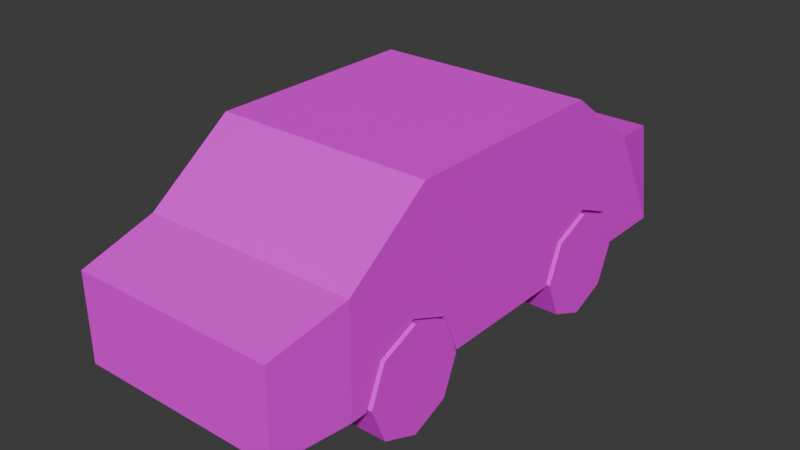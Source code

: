 # Source: instagram.blend  (saved by Blender 4.2.66; exported with 4.5.12 LTS)
import bpy
from mathutils import Matrix  # noqa: F401  (used for matrix-valued properties, if any)

bpy.ops.wm.read_factory_settings(use_empty=True)
scene = bpy.context.scene
scene.name = 'Scene'

# ---- collections
col_collection = bpy.data.collections.new('Collection'); scene.collection.children.link(col_collection)

# ---- images (referenced by path relative to the original .blend; pixels are not part of the script)
import os
ASSET_DIR = os.environ.get("B2B_ASSET_DIR", "")  # directory of the original .blend (textures are referenced by path, not embedded)
HERE = os.path.dirname(os.path.abspath(__file__))  # packed textures are extracted next to this script under _unpacked/

def load_image(name, relpath, width, height, colorspace="sRGB"):
    """Load a texture the original file referenced (path relative to the .blend, or extracted next to this script)."""
    p = next((c for c in (os.path.join(HERE, relpath), os.path.join(ASSET_DIR, relpath)) if relpath and os.path.exists(c)), "")
    if p:
        img = bpy.data.images.load(p, check_existing=True)
        img.name = name
    else:  # same state as the original file: an image datablock whose file is absent (Cycles renders it pink)
        img = bpy.data.images.new(name, width, height)
        img.source = "FILE"
        img.filepath = "//" + (relpath or name)
    img.colorspace_settings.name = colorspace
    return img
img_anotherpalette_png_001 = load_image('anotherPalette.png.001', 'anotherPalette.png', 1024, 1024, 'sRGB')

# ---- materials (node trees are filled in below, after node groups)
mat_material_001 = bpy.data.materials.new('Material.001')

# ---- material node trees
mat_material_001.use_nodes = True; mat_material_001.node_tree.nodes.clear()
_N = mat_material_001.node_tree.nodes; _L = mat_material_001.node_tree.links
n0 = _N.new('ShaderNodeOutputMaterial'); n0.name = 'Material Output'; n0.location = (483, 298)
n1 = _N.new('ShaderNodeTexImage'); n1.name = 'Image Texture'; n1.location = (-110, 246)
n1.image = img_anotherpalette_png_001
n2 = _N.new('ShaderNodeMapping'); n2.name = 'Mapping'; n2.location = (-290, 206)
n3 = _N.new('ShaderNodeTexCoord'); n3.name = 'Texture Coordinate'; n3.location = (-470, 206)
n4 = _N.new('ShaderNodeBsdfPrincipled'); n4.name = 'Principled BSDF'; n4.location = (203, 258)
_L.new(n4.outputs[0], n0.inputs[0])
_L.new(n2.outputs[0], n1.inputs[0])
_L.new(n3.outputs[2], n2.inputs[0])
_L.new(n1.outputs[0], n4.inputs[0])
n0.is_active_output = True

# ---- world
world_world = bpy.data.worlds.new('World'); scene.world = world_world
world_world.use_nodes = True; world_world.node_tree.nodes.clear()
_N = world_world.node_tree.nodes; _L = world_world.node_tree.links
n0 = _N.new('ShaderNodeOutputWorld'); n0.name = 'World Output'; n0.location = (300, 300)
n1 = _N.new('ShaderNodeBackground'); n1.name = 'Background'; n1.location = (10, 300)
n1.inputs[0].default_value = (0.05088, 0.05088, 0.05088, 1.0)
_L.new(n1.outputs[0], n0.inputs[0])
n0.is_active_output = True
world_world.color = (0.05088, 0.05088, 0.05088)
world_world.sun_shadow_jitter_overblur = 0.0

# ---- meshes
me_cube_001 = bpy.data.meshes.new('Cube.001')
me_cube_001.from_pydata([(-1.0, -1.0, 1.0), (-1.0, 1.0, 1.0), (1.0, -1.0, 1.0), (1.0, 1.0, 1.0), (-1.0, -1.793, 0.0), (-0.8699, -1.688, 1.077), (-0.8699, 1.688, 1.077), (-1.0, 1.793, 0.0), (1.0, 1.793, 0.0), (0.8699, 1.688, 1.077), (0.8699, -1.688, 1.077), (1.0, -1.793, 0.0), (-0.9386, -2.513, 0.0307), (-0.9386, -2.513, 0.8326), (-0.8867, 2.369, 0.9036), (-1.0, 2.344, 0.0), (1.0, 2.344, 0.0), (0.8867, 2.369, 0.9036), (0.9386, -2.513, 0.8326), (0.9386, -2.513, 0.0307), (-0.8699, -1.105, 1.503), (-0.8699, 1.105, 1.503), (0.8699, 1.105, 1.503), (0.8699, -1.105, 1.503), (-1.0, 1.793, 1.0), (1.0, 1.793, 1.0), (1.0, -1.793, 1.0), (-1.0, -1.793, 1.0), (-1.0, 1.0, 1.58), (1.0, 1.0, 1.58), (1.0, -1.0, 1.58), (-1.0, -1.0, 1.58), (-1.0, -0.7432, 0.373), (-1.0, -1.0, 0.4794), (-1.0, -0.5887, 0.0), (-1.0, 0.6457, 0.0), (-1.0, 0.8002, 0.373), (-1.0, 1.0, 0.4558), (-1.0, 1.173, 0.5275), (-1.0, 1.701, 0.0), (-1.0, 1.546, 0.373), (1.0, 1.0, 0.4558), (1.0, 0.8002, 0.373), (1.0, -0.7432, 0.373), (1.0, -1.0, 0.4794), (1.0, 0.6457, 0.0), (1.0, -0.5887, 0.0), (-1.0, -1.489, 0.373), (-1.0, -1.644, 0.0), (-1.0, -1.116, 0.5275), (1.0, -1.644, 0.0), (1.0, 1.173, 0.5275), (1.0, 1.701, 0.0), (1.0, 1.546, 0.373), (1.0, -1.116, 0.5275), (1.0, -1.489, 0.373), (-1.021, -0.6245, -7.705e-08), (1.021, -0.6245, 7.705e-08), (-1.021, -0.7685, -0.3477), (1.021, -0.7685, -0.3477), (-1.021, -1.116, -0.4917), (1.021, -1.116, -0.4917), (-1.021, -1.464, -0.3477), (1.021, -1.464, -0.3477), (-1.021, -1.608, -7.705e-08), (1.021, -1.608, 7.705e-08), (-1.021, -1.464, 0.3477), (1.021, -1.464, 0.3477), (-1.021, -1.116, 0.4917), (1.021, -1.116, 0.4917), (-1.021, -0.7685, 0.3477), (1.021, -0.7685, 0.3477), (-1.021, 1.666, -7.705e-08), (1.021, 1.666, 7.705e-08), (-1.021, 1.522, -0.3477), (1.021, 1.522, -0.3477), (-1.021, 1.174, -0.4917), (1.021, 1.174, -0.4917), (-1.021, 0.8264, -0.3477), (1.021, 0.8264, -0.3477), (-1.021, 0.6824, -7.705e-08), (1.021, 0.6824, 7.705e-08), (-1.021, 0.8264, 0.3477), (1.021, 0.8264, 0.3477), (-1.021, 1.174, 0.4917), (1.021, 1.174, 0.4917), (-1.021, 1.522, 0.3477), (1.021, 1.522, 0.3477)], [], [(0, 1, 37, 36, 35, 34, 32, 33), (1, 24, 7, 39, 40, 38, 37), (41, 3, 2, 44, 43, 46, 45, 42), (0, 27, 31), (45, 46, 34, 35), (3, 1, 28, 29), (25, 8, 16, 17), (4, 11, 19, 12), (4, 27, 0, 33, 49, 47, 48), (11, 4, 48, 50), (52, 8, 25, 3, 41, 51, 53), (39, 7, 8, 52), (2, 26, 30), (44, 2, 26, 11, 50, 55, 54), (15, 14, 17, 16), (19, 18, 13, 12), (8, 7, 15, 16), (27, 4, 12, 13), (26, 27, 13, 18), (11, 26, 18, 19), (24, 25, 17, 14), (7, 24, 14, 15), (29, 28, 31, 30), (2, 3, 29, 30), (1, 0, 31, 28), (0, 2, 30, 31), (24, 1, 28), (3, 25, 29), (6, 21, 22, 9), (23, 10, 5, 20), (6, 9, 25, 24), (5, 10, 26, 27), (22, 21, 28, 29), (23, 20, 31, 30), (10, 23, 30, 26), (20, 5, 27, 31), (21, 6, 24, 28), (9, 22, 29, 25), (50, 48, 47, 55), (55, 47, 49, 54), (33, 32, 43, 44, 54, 49), (46, 43, 32, 34), (35, 36, 42, 45), (42, 36, 37, 38, 51, 41), (51, 38, 40, 53), (52, 53, 40, 39), (56, 57, 59, 58), (58, 59, 61, 60), (60, 61, 63, 62), (62, 63, 65, 64), (64, 65, 67, 66), (66, 67, 69, 68), (59, 57, 71, 69, 67, 65, 63, 61), (68, 69, 71, 70), (70, 71, 57, 56), (56, 58, 60, 62, 64, 66, 68, 70), (72, 73, 75, 74), (74, 75, 77, 76), (76, 77, 79, 78), (78, 79, 81, 80), (80, 81, 83, 82), (82, 83, 85, 84), (75, 73, 87, 85, 83, 81, 79, 77), (84, 85, 87, 86), (86, 87, 73, 72), (72, 74, 76, 78, 80, 82, 84, 86)])
_uv = me_cube_001.uv_layers.new(name='UVMap')
_uv.uv.foreach_set('vector', [0.06659, 0.563, 0.06659, 0.563, 0.06659, 0.563, 0.06659, 0.563, 0.06659, 0.563, 0.06659, 0.563, 0.06659, 0.563, 0.06659, 0.563, 0.06659, 0.563, 0.06659, 0.563, 0.06659, 0.563, 0.06659, 0.563, 0.06659, 0.563, 0.06659, 0.563, 0.06659, 0.563, 0.06659, 0.563, 0.06659, 0.563, 0.06659, 0.563, 0.06659, 0.563, 0.06659, 0.563, 0.06659, 0.563, 0.06659, 0.563, 0.06659, 0.563, 0.06659, 0.563, 0.06659, 0.563, 0.06659, 0.563, 0.06659, 0.563, 0.06659, 0.563, 0.06659, 0.563, 0.06659, 0.563, 0.06659, 0.563, 0.06659, 0.563, 0.06659, 0.563, 0.06659, 0.563, 0.06659, 0.563, 0.06659, 0.563, 0.06659, 0.563, 0.06659, 0.563, 0.06659, 0.563, 0.06659, 0.563, 0.06659, 0.563, 0.06659, 0.563, 0.06659, 0.563, 0.06659, 0.563, 0.06659, 0.563, 0.06659, 0.563, 0.06659, 0.563, 0.06659, 0.563, 0.06659, 0.563, 0.06659, 0.563, 0.06659, 0.563, 0.06659, 0.563, 0.06659, 0.563, 0.06659, 0.563, 0.06659, 0.563, 0.06659, 0.563, 0.06659, 0.563, 0.06659, 0.563, 0.06659, 0.563, 0.06659, 0.563, 0.06659, 0.563, 0.06659, 0.563, 0.06659, 0.563, 0.06659, 0.563, 0.06659, 0.563, 0.06659, 0.563, 0.06659, 0.563, 0.06659, 0.563, 0.06659, 0.563, 0.06659, 0.563, 0.06659, 0.563, 0.06659, 0.563, 0.06659, 0.563, 0.06659, 0.563, 0.06659, 0.563, 0.06659, 0.563, 0.06659, 0.563, 0.06659, 0.563, 0.06659, 0.563, 0.06659, 0.563, 0.06659, 0.563, 0.06659, 0.563, 0.06659, 0.563, 0.06659, 0.563, 0.06659, 0.563, 0.06659, 0.563, 0.06659, 0.563, 0.06659, 0.563, 0.06659, 0.563, 0.06659, 0.563, 0.06659, 0.563, 0.06659, 0.563, 0.06659, 0.563, 0.06659, 0.563, 0.06659, 0.563, 0.06659, 0.563, 0.06659, 0.563, 0.06659, 0.563, 0.06659, 0.563, 0.06659, 0.563, 0.06659, 0.563, 0.06659, 0.563, 0.06659, 0.563, 0.06659, 0.563, 0.06659, 0.563, 0.06659, 0.563, 0.06659, 0.563, 0.06659, 0.563, 0.06659, 0.563, 0.06659, 0.563, 0.06659, 0.563, 0.06659, 0.563, 0.06659, 0.563, 0.06659, 0.563, 0.06659, 0.563, 0.06659, 0.563, 0.06659, 0.563, 0.06659, 0.563, 0.06659, 0.563, 0.06659, 0.563, 0.06659, 0.563, 0.06659, 0.563, 0.06659, 0.563, 0.06659, 0.563, 0.06659, 0.563, 0.06659, 0.563, 0.06659, 0.563, 0.06659, 0.563, 0.3721, 0.2564, 0.3721, 0.2564, 0.3721, 0.2564, 0.3721, 0.2564, 0.3721, 0.2564, 0.3721, 0.2564, 0.3721, 0.2564, 0.3721, 0.2564, 0.06659, 0.563, 0.06659, 0.563, 0.06659, 0.563, 0.06659, 0.563, 0.06659, 0.563, 0.06659, 0.563, 0.06659, 0.563, 0.06659, 0.563, 0.06659, 0.563, 0.06659, 0.563, 0.06659, 0.563, 0.06659, 0.563, 0.06659, 0.563, 0.06659, 0.563, 0.06659, 0.563, 0.06659, 0.563, 0.06659, 0.563, 0.06659, 0.563, 0.06659, 0.563, 0.06659, 0.563, 0.06659, 0.563, 0.06659, 0.563, 0.06659, 0.563, 0.06659, 0.563, 0.06659, 0.563, 0.06659, 0.563, 0.06659, 0.563, 0.06659, 0.563, 0.06659, 0.563, 0.06659, 0.563, 0.06659, 0.563, 0.06659, 0.563, 0.06659, 0.563, 0.06659, 0.563, 0.06659, 0.563, 0.06659, 0.563, 0.06659, 0.563, 0.06659, 0.563, 0.06659, 0.563, 0.06659, 0.563, 0.06659, 0.563, 0.06659, 0.563, 0.06659, 0.563, 0.06659, 0.563, 0.06659, 0.563, 0.06659, 0.563, 0.06659, 0.563, 0.06659, 0.563, 0.06659, 0.563, 0.06659, 0.563, 0.06659, 0.563, 0.06659, 0.563, 0.06659, 0.563, 0.06659, 0.563, 0.06659, 0.563, 0.06659, 0.563, 0.06659, 0.563, 0.06659, 0.563, 0.06659, 0.563, 0.06659, 0.563, 0.06659, 0.563, 0.06659, 0.563, 0.06659, 0.563, 0.06659, 0.563, 0.06659, 0.563, 0.06659, 0.563, 0.06659, 0.563, 0.06659, 0.563, 0.9256, 0.1074, 0.9256, 0.1074, 0.9256, 0.1074, 0.9256, 0.1074, 0.9256, 0.1074, 0.9256, 0.1074, 0.9256, 0.1074, 0.9256, 0.1074, 0.9256, 0.1074, 0.9256, 0.1074, 0.9256, 0.1074, 0.9256, 0.1074, 0.9256, 0.1074, 0.9256, 0.1074, 0.9256, 0.1074, 0.9256, 0.1074, 0.9256, 0.1074, 0.9256, 0.1074, 0.9256, 0.1074, 0.9256, 0.1074, 0.9256, 0.1074, 0.9256, 0.1074, 0.9256, 0.1074, 0.9256, 0.1074, 0.9256, 0.1074, 0.9256, 0.1074, 0.9256, 0.1074, 0.9256, 0.1074, 0.9256, 0.1074, 0.9256, 0.1074, 0.9256, 0.1074, 0.9256, 0.1074, 0.9256, 0.1074, 0.9256, 0.1074, 0.9256, 0.1074, 0.9256, 0.1074, 0.9256, 0.1074, 0.9256, 0.1074, 0.9256, 0.1074, 0.9256, 0.1074, 0.9256, 0.1074, 0.9256, 0.1074, 0.9256, 0.1074, 0.9256, 0.1074, 0.9256, 0.1074, 0.9256, 0.1074, 0.9256, 0.1074, 0.9256, 0.1074, 0.9256, 0.1074, 0.9256, 0.1074, 0.9256, 0.1074, 0.9256, 0.1074, 0.9256, 0.1074, 0.9256, 0.1074, 0.9256, 0.1074, 0.9256, 0.1074, 0.9256, 0.1074, 0.9256, 0.1074, 0.9256, 0.1074, 0.9256, 0.1074, 0.9256, 0.1074, 0.9256, 0.1074, 0.9256, 0.1074, 0.9256, 0.1074, 0.9256, 0.1074, 0.9256, 0.1074, 0.9256, 0.1074, 0.9256, 0.1074, 0.9256, 0.1074, 0.9256, 0.1074, 0.9256, 0.1074, 0.9256, 0.1074, 0.9256, 0.1074, 0.9256, 0.1074, 0.9256, 0.1074, 0.9256, 0.1074, 0.9256, 0.1074, 0.9256, 0.1074, 0.9256, 0.1074, 0.9256, 0.1074, 0.9256, 0.1074, 0.9256, 0.1074, 0.9256, 0.1074, 0.9256, 0.1074, 0.9256, 0.1074, 0.9256, 0.1074, 0.9256, 0.1074, 0.9256, 0.1074, 0.9256, 0.1074, 0.9256, 0.1074, 0.9256, 0.1074, 0.9256, 0.1074, 0.9256, 0.1074, 0.9256, 0.1074, 0.9256, 0.1074, 0.9256, 0.1074])
me_cube_001.materials.append(mat_material_001)
me_cube_001.update()

# ---- objects
ob_cube = bpy.data.objects.new('Cube', me_cube_001)

# ---- transforms, parenting, visibility, modifiers, constraints
ob_cube.location = (0.0, 0.0, 0.0)
_vg = ob_cube.vertex_groups.new(name='window')
_vg = ob_cube.vertex_groups.new(name='frame')
_vg = ob_cube.vertex_groups.new(name='wheels')

# ---- collection membership
col_collection.objects.link(ob_cube)

# ---- scene / render settings (as saved in the file)
scene.frame_start = 1; scene.frame_end = 250; scene.frame_set(1)
scene.render.engine = 'BLENDER_EEVEE_NEXT'
bpy.context.view_layer.update()

# ---- added for rendering (the .blend has no active camera and no usable light): camera, sun
cam_auto = bpy.data.cameras.new('AutoCamera')
cam_auto.lens = 50.0
cam_auto.sensor_width = 36.0
cam_auto.clip_end = 1000.0
ob_auto_camera = bpy.data.objects.new('AutoCamera', cam_auto)
scene.collection.objects.link(ob_auto_camera)
ob_auto_camera.location = (5.25741, -6.38125, 4.74997)
ob_auto_camera.rotation_euler = (1.09748, -7.21219e-08, 0.694738)
scene.camera = ob_auto_camera
light_auto_sun = bpy.data.lights.new('AutoSun', 'SUN')
light_auto_sun.energy = 3.0
light_auto_sun.angle = 0.0523599
ob_auto_sun = bpy.data.objects.new('AutoSun', light_auto_sun)
scene.collection.objects.link(ob_auto_sun)
ob_auto_sun.rotation_euler = (0.872665, 0.174533, 0.523599)
bpy.context.view_layer.update()
